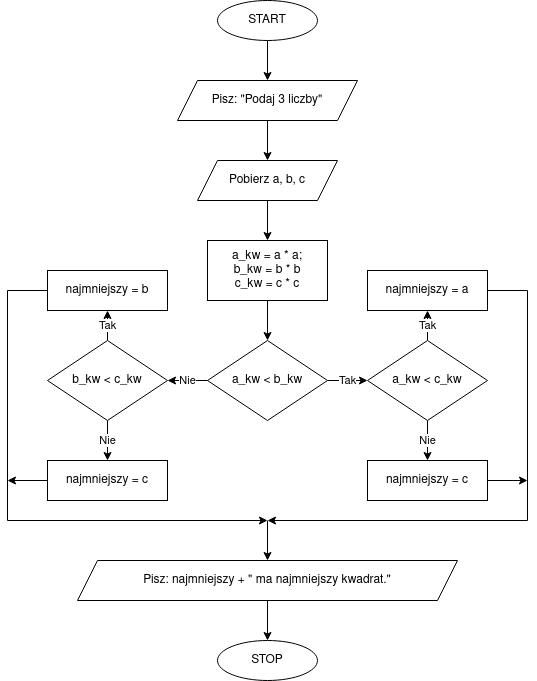

The diagram above was exported from draw.io. Its source (the exported page's mxGraphModel, read from the mxfile embedded in the PNG):
<mxGraphModel dx="1588" dy="899" grid="1" gridSize="10" guides="1" tooltips="1" connect="1" arrows="1" fold="1" page="1" pageScale="1" pageWidth="850" pageHeight="1100" math="0" shadow="0">
  <root>
    <mxCell id="0" />
    <mxCell id="1" parent="0" />
    <mxCell id="JIvVarjALPt-SKpM_fdK-3" value="" style="edgeStyle=orthogonalEdgeStyle;rounded=0;orthogonalLoop=1;jettySize=auto;html=1;" edge="1" parent="1" source="JIvVarjALPt-SKpM_fdK-1" target="JIvVarjALPt-SKpM_fdK-2">
      <mxGeometry relative="1" as="geometry" />
    </mxCell>
    <mxCell id="JIvVarjALPt-SKpM_fdK-1" value="&lt;div&gt;START&lt;/div&gt;" style="ellipse;whiteSpace=wrap;html=1;" vertex="1" parent="1">
      <mxGeometry x="490" y="440" width="100" height="40" as="geometry" />
    </mxCell>
    <mxCell id="JIvVarjALPt-SKpM_fdK-7" value="" style="edgeStyle=orthogonalEdgeStyle;rounded=0;orthogonalLoop=1;jettySize=auto;html=1;" edge="1" parent="1" source="JIvVarjALPt-SKpM_fdK-2" target="JIvVarjALPt-SKpM_fdK-6">
      <mxGeometry relative="1" as="geometry" />
    </mxCell>
    <mxCell id="JIvVarjALPt-SKpM_fdK-2" value="Pisz: &quot;Podaj 3 liczby&quot;" style="shape=parallelogram;perimeter=parallelogramPerimeter;whiteSpace=wrap;html=1;fixedSize=1;" vertex="1" parent="1">
      <mxGeometry x="450" y="520" width="180" height="40" as="geometry" />
    </mxCell>
    <mxCell id="JIvVarjALPt-SKpM_fdK-9" value="" style="edgeStyle=orthogonalEdgeStyle;rounded=0;orthogonalLoop=1;jettySize=auto;html=1;entryX=0.5;entryY=0;entryDx=0;entryDy=0;" edge="1" parent="1" source="JIvVarjALPt-SKpM_fdK-6" target="JIvVarjALPt-SKpM_fdK-12">
      <mxGeometry relative="1" as="geometry">
        <mxPoint x="590" y="799.9999999999998" as="targetPoint" />
      </mxGeometry>
    </mxCell>
    <mxCell id="JIvVarjALPt-SKpM_fdK-6" value="&lt;div&gt;Pobierz a, b, c&lt;/div&gt;" style="shape=parallelogram;perimeter=parallelogramPerimeter;whiteSpace=wrap;html=1;fixedSize=1;" vertex="1" parent="1">
      <mxGeometry x="470" y="600" width="140" height="40" as="geometry" />
    </mxCell>
    <mxCell id="JIvVarjALPt-SKpM_fdK-16" value="" style="edgeStyle=orthogonalEdgeStyle;rounded=0;orthogonalLoop=1;jettySize=auto;html=1;" edge="1" parent="1" source="JIvVarjALPt-SKpM_fdK-12" target="JIvVarjALPt-SKpM_fdK-15">
      <mxGeometry relative="1" as="geometry" />
    </mxCell>
    <mxCell id="JIvVarjALPt-SKpM_fdK-12" value="&lt;div&gt;a_kw = a * a;&lt;/div&gt;&lt;div&gt;b_kw = b * b&lt;/div&gt;&lt;div&gt;c_kw = c * c&lt;/div&gt;" style="whiteSpace=wrap;html=1;" vertex="1" parent="1">
      <mxGeometry x="480" y="680" width="120" height="60" as="geometry" />
    </mxCell>
    <mxCell id="JIvVarjALPt-SKpM_fdK-20" value="Tak" style="edgeStyle=orthogonalEdgeStyle;rounded=0;orthogonalLoop=1;jettySize=auto;html=1;" edge="1" parent="1" source="JIvVarjALPt-SKpM_fdK-15" target="JIvVarjALPt-SKpM_fdK-19">
      <mxGeometry relative="1" as="geometry" />
    </mxCell>
    <mxCell id="JIvVarjALPt-SKpM_fdK-26" value="&lt;div&gt;Nie&lt;/div&gt;" style="edgeStyle=orthogonalEdgeStyle;rounded=0;orthogonalLoop=1;jettySize=auto;html=1;" edge="1" parent="1" source="JIvVarjALPt-SKpM_fdK-15" target="JIvVarjALPt-SKpM_fdK-25">
      <mxGeometry relative="1" as="geometry" />
    </mxCell>
    <mxCell id="JIvVarjALPt-SKpM_fdK-15" value="a_kw &amp;lt; b_kw" style="rhombus;whiteSpace=wrap;html=1;" vertex="1" parent="1">
      <mxGeometry x="480" y="780" width="120" height="80" as="geometry" />
    </mxCell>
    <mxCell id="JIvVarjALPt-SKpM_fdK-22" value="Tak" style="edgeStyle=orthogonalEdgeStyle;rounded=0;orthogonalLoop=1;jettySize=auto;html=1;" edge="1" parent="1" source="JIvVarjALPt-SKpM_fdK-19" target="JIvVarjALPt-SKpM_fdK-21">
      <mxGeometry relative="1" as="geometry" />
    </mxCell>
    <mxCell id="JIvVarjALPt-SKpM_fdK-24" value="Nie" style="edgeStyle=orthogonalEdgeStyle;rounded=0;orthogonalLoop=1;jettySize=auto;html=1;" edge="1" parent="1" source="JIvVarjALPt-SKpM_fdK-19" target="JIvVarjALPt-SKpM_fdK-23">
      <mxGeometry relative="1" as="geometry" />
    </mxCell>
    <mxCell id="JIvVarjALPt-SKpM_fdK-19" value="a_kw &amp;lt; c_kw" style="rhombus;whiteSpace=wrap;html=1;" vertex="1" parent="1">
      <mxGeometry x="640" y="780" width="120" height="80" as="geometry" />
    </mxCell>
    <mxCell id="JIvVarjALPt-SKpM_fdK-21" value="najmniejszy = a" style="whiteSpace=wrap;html=1;" vertex="1" parent="1">
      <mxGeometry x="640" y="710" width="120" height="40" as="geometry" />
    </mxCell>
    <mxCell id="JIvVarjALPt-SKpM_fdK-23" value="najmniejszy = c" style="whiteSpace=wrap;html=1;" vertex="1" parent="1">
      <mxGeometry x="640" y="900" width="120" height="40" as="geometry" />
    </mxCell>
    <mxCell id="JIvVarjALPt-SKpM_fdK-30" value="Nie" style="edgeStyle=orthogonalEdgeStyle;rounded=0;orthogonalLoop=1;jettySize=auto;html=1;" edge="1" parent="1" source="JIvVarjALPt-SKpM_fdK-25" target="JIvVarjALPt-SKpM_fdK-29">
      <mxGeometry relative="1" as="geometry" />
    </mxCell>
    <mxCell id="JIvVarjALPt-SKpM_fdK-33" value="&lt;div&gt;Tak&lt;/div&gt;" style="edgeStyle=orthogonalEdgeStyle;rounded=0;orthogonalLoop=1;jettySize=auto;html=1;" edge="1" parent="1" source="JIvVarjALPt-SKpM_fdK-25" target="JIvVarjALPt-SKpM_fdK-32">
      <mxGeometry relative="1" as="geometry" />
    </mxCell>
    <mxCell id="JIvVarjALPt-SKpM_fdK-25" value="&lt;div&gt;b_kw &amp;lt; c_kw&lt;/div&gt;" style="rhombus;whiteSpace=wrap;html=1;" vertex="1" parent="1">
      <mxGeometry x="320" y="780" width="120" height="80" as="geometry" />
    </mxCell>
    <mxCell id="JIvVarjALPt-SKpM_fdK-29" value="najmniejszy = c" style="whiteSpace=wrap;html=1;" vertex="1" parent="1">
      <mxGeometry x="320" y="900" width="120" height="40" as="geometry" />
    </mxCell>
    <mxCell id="JIvVarjALPt-SKpM_fdK-32" value="najmniejszy = b" style="whiteSpace=wrap;html=1;" vertex="1" parent="1">
      <mxGeometry x="320" y="710" width="120" height="40" as="geometry" />
    </mxCell>
    <mxCell id="JIvVarjALPt-SKpM_fdK-47" value="" style="endArrow=classic;html=1;rounded=0;exitX=1;exitY=0.5;exitDx=0;exitDy=0;" edge="1" parent="1" source="JIvVarjALPt-SKpM_fdK-21">
      <mxGeometry width="50" height="50" relative="1" as="geometry">
        <mxPoint x="620" y="930" as="sourcePoint" />
        <mxPoint x="540" y="960" as="targetPoint" />
        <Array as="points">
          <mxPoint x="800" y="730" />
          <mxPoint x="800" y="960" />
        </Array>
      </mxGeometry>
    </mxCell>
    <mxCell id="JIvVarjALPt-SKpM_fdK-48" value="" style="endArrow=classic;html=1;rounded=0;exitX=1;exitY=0.5;exitDx=0;exitDy=0;" edge="1" parent="1" source="JIvVarjALPt-SKpM_fdK-23">
      <mxGeometry width="50" height="50" relative="1" as="geometry">
        <mxPoint x="620" y="930" as="sourcePoint" />
        <mxPoint x="800" y="920" as="targetPoint" />
      </mxGeometry>
    </mxCell>
    <mxCell id="JIvVarjALPt-SKpM_fdK-49" value="" style="endArrow=classic;html=1;rounded=0;exitX=0;exitY=0.5;exitDx=0;exitDy=0;" edge="1" parent="1" source="JIvVarjALPt-SKpM_fdK-32">
      <mxGeometry width="50" height="50" relative="1" as="geometry">
        <mxPoint x="620" y="930" as="sourcePoint" />
        <mxPoint x="540" y="960" as="targetPoint" />
        <Array as="points">
          <mxPoint x="280" y="730" />
          <mxPoint x="280" y="960" />
        </Array>
      </mxGeometry>
    </mxCell>
    <mxCell id="JIvVarjALPt-SKpM_fdK-50" value="" style="endArrow=classic;html=1;rounded=0;exitX=0;exitY=0.5;exitDx=0;exitDy=0;" edge="1" parent="1" source="JIvVarjALPt-SKpM_fdK-29">
      <mxGeometry width="50" height="50" relative="1" as="geometry">
        <mxPoint x="620" y="930" as="sourcePoint" />
        <mxPoint x="280" y="920" as="targetPoint" />
      </mxGeometry>
    </mxCell>
    <mxCell id="JIvVarjALPt-SKpM_fdK-51" value="" style="endArrow=classic;html=1;rounded=0;" edge="1" parent="1">
      <mxGeometry width="50" height="50" relative="1" as="geometry">
        <mxPoint x="540" y="960" as="sourcePoint" />
        <mxPoint x="540" y="1000" as="targetPoint" />
      </mxGeometry>
    </mxCell>
    <mxCell id="JIvVarjALPt-SKpM_fdK-54" value="" style="edgeStyle=orthogonalEdgeStyle;rounded=0;orthogonalLoop=1;jettySize=auto;html=1;" edge="1" parent="1" source="JIvVarjALPt-SKpM_fdK-52" target="JIvVarjALPt-SKpM_fdK-53">
      <mxGeometry relative="1" as="geometry" />
    </mxCell>
    <mxCell id="JIvVarjALPt-SKpM_fdK-52" value="Pisz: najmniejszy + &quot; ma najmniejszy kwadrat.&quot;" style="shape=parallelogram;perimeter=parallelogramPerimeter;whiteSpace=wrap;html=1;fixedSize=1;" vertex="1" parent="1">
      <mxGeometry x="350" y="1000" width="380" height="40" as="geometry" />
    </mxCell>
    <mxCell id="JIvVarjALPt-SKpM_fdK-53" value="STOP" style="ellipse;whiteSpace=wrap;html=1;" vertex="1" parent="1">
      <mxGeometry x="490" y="1080" width="100" height="40" as="geometry" />
    </mxCell>
  </root>
</mxGraphModel>